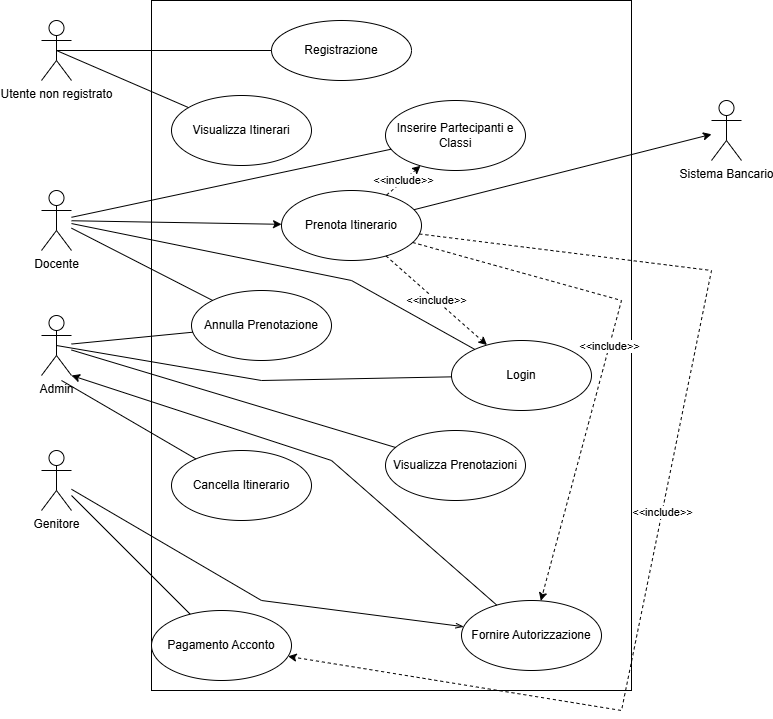

The diagram above was exported from draw.io. Its source (the exported page's mxGraphModel, read from the mxfile embedded in the PNG):
<mxGraphModel dx="1489" dy="1980" grid="1" gridSize="10" guides="1" tooltips="1" connect="1" arrows="1" fold="1" page="1" pageScale="1" pageWidth="827" pageHeight="1169" math="0" shadow="0">
  <root>
    <mxCell id="0" />
    <mxCell id="1" parent="0" />
    <mxCell id="c2EstP_5UB1vl709Gctd-1" parent="1" style="rounded=0;whiteSpace=wrap;html=1;" value="" vertex="1">
      <mxGeometry height="690" width="480" x="180" y="-180" as="geometry" />
    </mxCell>
    <mxCell id="c2EstP_5UB1vl709Gctd-2" parent="1" style="shape=umlActor;verticalLabelPosition=bottom;verticalAlign=top;html=1;outlineConnect=0;" value="Utente non registrato" vertex="1">
      <mxGeometry height="60" width="30" x="70" y="-160" as="geometry" />
    </mxCell>
    <mxCell id="c2EstP_5UB1vl709Gctd-3" parent="1" style="shape=umlActor;verticalLabelPosition=bottom;verticalAlign=top;html=1;outlineConnect=0;" value="Docente" vertex="1">
      <mxGeometry height="60" width="30" x="70" y="10" as="geometry" />
    </mxCell>
    <mxCell id="c2EstP_5UB1vl709Gctd-4" parent="1" style="shape=umlActor;verticalLabelPosition=bottom;verticalAlign=top;html=1;outlineConnect=0;" value="Genitore" vertex="1">
      <mxGeometry height="60" width="30" x="70" y="270" as="geometry" />
    </mxCell>
    <mxCell id="c2EstP_5UB1vl709Gctd-5" parent="1" style="shape=umlActor;verticalLabelPosition=bottom;verticalAlign=top;html=1;outlineConnect=0;" value="Admin" vertex="1">
      <mxGeometry height="60" width="30" x="70" y="135" as="geometry" />
    </mxCell>
    <mxCell id="c2EstP_5UB1vl709Gctd-6" parent="1" style="shape=umlActor;verticalLabelPosition=bottom;verticalAlign=top;html=1;outlineConnect=0;" value="Sistema Bancario" vertex="1">
      <mxGeometry height="60" width="30" x="740" y="-80" as="geometry" />
    </mxCell>
    <mxCell id="c2EstP_5UB1vl709Gctd-8" parent="1" style="ellipse;whiteSpace=wrap;html=1;" value="Registrazione" vertex="1">
      <mxGeometry height="60" width="140" x="300" y="-160" as="geometry" />
    </mxCell>
    <mxCell id="c2EstP_5UB1vl709Gctd-9" parent="1" style="ellipse;whiteSpace=wrap;html=1;" value="Login" vertex="1">
      <mxGeometry height="70" width="140" x="480" y="160" as="geometry" />
    </mxCell>
    <mxCell id="c2EstP_5UB1vl709Gctd-10" parent="1" style="ellipse;whiteSpace=wrap;html=1;" value="Visualizza Itinerari" vertex="1">
      <mxGeometry height="70" width="140" x="200" y="-85" as="geometry" />
    </mxCell>
    <mxCell id="c2EstP_5UB1vl709Gctd-11" parent="1" style="ellipse;whiteSpace=wrap;html=1;" value="Prenota Itinerario" vertex="1">
      <mxGeometry height="70" width="140" x="310" y="10" as="geometry" />
    </mxCell>
    <mxCell id="c2EstP_5UB1vl709Gctd-13" parent="1" style="ellipse;whiteSpace=wrap;html=1;" value="Visualizza Prenotazioni" vertex="1">
      <mxGeometry height="70" width="140" x="414" y="250" as="geometry" />
    </mxCell>
    <mxCell id="c2EstP_5UB1vl709Gctd-15" parent="1" style="ellipse;whiteSpace=wrap;html=1;" value="Fornire Autorizzazione" vertex="1">
      <mxGeometry height="70" width="140" x="490" y="420" as="geometry" />
    </mxCell>
    <mxCell id="c2EstP_5UB1vl709Gctd-16" parent="1" style="ellipse;whiteSpace=wrap;html=1;" value="Cancella Itinerario" vertex="1">
      <mxGeometry height="70" width="140" x="200" y="270" as="geometry" />
    </mxCell>
    <mxCell id="c2EstP_5UB1vl709Gctd-17" parent="1" style="ellipse;whiteSpace=wrap;html=1;" value="Annulla Prenotazione" vertex="1">
      <mxGeometry height="70" width="140" x="220" y="110" as="geometry" />
    </mxCell>
    <mxCell id="c2EstP_5UB1vl709Gctd-18" parent="1" style="ellipse;whiteSpace=wrap;html=1;" value="Inserire Partecipanti e Classi" vertex="1">
      <mxGeometry height="70" width="140" x="414" y="-80" as="geometry" />
    </mxCell>
    <mxCell id="c2EstP_5UB1vl709Gctd-20" edge="1" parent="1" source="c2EstP_5UB1vl709Gctd-2" style="endArrow=none;html=1;rounded=0;exitX=0.5;exitY=0.5;exitDx=0;exitDy=0;exitPerimeter=0;" target="c2EstP_5UB1vl709Gctd-10" value="">
      <mxGeometry height="50" relative="1" width="50" as="geometry">
        <mxPoint x="190" y="-130" as="sourcePoint" />
        <mxPoint x="240" y="-180" as="targetPoint" />
      </mxGeometry>
    </mxCell>
    <mxCell id="c2EstP_5UB1vl709Gctd-21" edge="1" parent="1" source="c2EstP_5UB1vl709Gctd-2" style="endArrow=none;html=1;rounded=0;exitX=0.5;exitY=0.5;exitDx=0;exitDy=0;exitPerimeter=0;" target="c2EstP_5UB1vl709Gctd-8" value="">
      <mxGeometry height="50" relative="1" width="50" as="geometry">
        <mxPoint x="190" y="-140" as="sourcePoint" />
        <mxPoint x="322" y="-83" as="targetPoint" />
      </mxGeometry>
    </mxCell>
    <mxCell id="c2EstP_5UB1vl709Gctd-22" edge="1" parent="1" source="c2EstP_5UB1vl709Gctd-3" style="endArrow=none;html=1;rounded=0;" target="c2EstP_5UB1vl709Gctd-18" value="">
      <mxGeometry height="50" relative="1" width="50" as="geometry">
        <mxPoint x="280" y="50" as="sourcePoint" />
        <mxPoint x="330" as="targetPoint" />
      </mxGeometry>
    </mxCell>
    <mxCell id="c2EstP_5UB1vl709Gctd-23" edge="1" parent="1" source="c2EstP_5UB1vl709Gctd-3" style="endArrow=none;html=1;rounded=0;" target="c2EstP_5UB1vl709Gctd-9" value="">
      <mxGeometry height="50" relative="1" width="50" as="geometry">
        <Array as="points">
          <mxPoint x="380" y="100" />
        </Array>
        <mxPoint x="130" y="140" as="sourcePoint" />
        <mxPoint x="180" y="90" as="targetPoint" />
      </mxGeometry>
    </mxCell>
    <mxCell id="c2EstP_5UB1vl709Gctd-24" edge="1" parent="1" source="c2EstP_5UB1vl709Gctd-5" style="endArrow=none;html=1;rounded=0;exitX=0.5;exitY=0.5;exitDx=0;exitDy=0;exitPerimeter=0;" target="c2EstP_5UB1vl709Gctd-9" value="">
      <mxGeometry height="50" relative="1" width="50" as="geometry">
        <Array as="points">
          <mxPoint x="290" y="200" />
        </Array>
        <mxPoint x="150" y="180" as="sourcePoint" />
        <mxPoint x="200" y="130" as="targetPoint" />
      </mxGeometry>
    </mxCell>
    <mxCell id="c2EstP_5UB1vl709Gctd-25" edge="1" parent="1" source="c2EstP_5UB1vl709Gctd-3" style="endArrow=classic;html=1;rounded=0;endFill=1;" target="c2EstP_5UB1vl709Gctd-11" value="">
      <mxGeometry height="50" relative="1" width="50" as="geometry">
        <mxPoint x="430" y="120" as="sourcePoint" />
        <mxPoint x="480" y="70" as="targetPoint" />
      </mxGeometry>
    </mxCell>
    <mxCell id="c2EstP_5UB1vl709Gctd-26" edge="1" parent="1" source="c2EstP_5UB1vl709Gctd-11" style="endArrow=classic;html=1;rounded=0;endFill=1;" target="c2EstP_5UB1vl709Gctd-6" value="">
      <mxGeometry height="50" relative="1" width="50" as="geometry">
        <mxPoint x="480" y="90" as="sourcePoint" />
        <mxPoint x="670" y="100" as="targetPoint" />
      </mxGeometry>
    </mxCell>
    <mxCell id="c2EstP_5UB1vl709Gctd-27" edge="1" parent="1" source="c2EstP_5UB1vl709Gctd-4" style="endArrow=openThin;html=1;rounded=0;endFill=0;" target="c2EstP_5UB1vl709Gctd-15" value="">
      <mxGeometry height="50" relative="1" width="50" as="geometry">
        <Array as="points">
          <mxPoint x="290" y="420" />
        </Array>
        <mxPoint x="330" y="300" as="sourcePoint" />
        <mxPoint x="380" y="250" as="targetPoint" />
      </mxGeometry>
    </mxCell>
    <mxCell id="c2EstP_5UB1vl709Gctd-28" edge="1" parent="1" source="c2EstP_5UB1vl709Gctd-5" style="endArrow=none;html=1;rounded=0;" target="c2EstP_5UB1vl709Gctd-17" value="">
      <mxGeometry height="50" relative="1" width="50" as="geometry">
        <mxPoint x="290" y="330" as="sourcePoint" />
        <mxPoint x="340" y="280" as="targetPoint" />
      </mxGeometry>
    </mxCell>
    <mxCell id="c2EstP_5UB1vl709Gctd-29" edge="1" parent="1" source="c2EstP_5UB1vl709Gctd-3" style="endArrow=none;html=1;rounded=0;" target="c2EstP_5UB1vl709Gctd-17" value="">
      <mxGeometry height="50" relative="1" width="50" as="geometry">
        <mxPoint x="270" y="315" as="sourcePoint" />
        <mxPoint x="270" y="335.71067811865476" as="targetPoint" />
      </mxGeometry>
    </mxCell>
    <mxCell id="c2EstP_5UB1vl709Gctd-30" edge="1" parent="1" source="c2EstP_5UB1vl709Gctd-5" style="endArrow=none;html=1;rounded=0;" target="c2EstP_5UB1vl709Gctd-13" value="">
      <mxGeometry height="50" relative="1" width="50" as="geometry">
        <mxPoint x="170" y="260" as="sourcePoint" />
        <mxPoint x="220" y="210" as="targetPoint" />
      </mxGeometry>
    </mxCell>
    <mxCell id="c2EstP_5UB1vl709Gctd-31" edge="1" parent="1" style="endArrow=none;html=1;rounded=0;" target="c2EstP_5UB1vl709Gctd-16" value="">
      <mxGeometry height="50" relative="1" width="50" as="geometry">
        <mxPoint x="90" y="200" as="sourcePoint" />
        <mxPoint x="160" y="210" as="targetPoint" />
      </mxGeometry>
    </mxCell>
    <mxCell id="c2EstP_5UB1vl709Gctd-32" edge="1" parent="1" source="c2EstP_5UB1vl709Gctd-5" style="endArrow=none;html=1;rounded=0;exitX=1;exitY=1;exitDx=0;exitDy=0;exitPerimeter=0;endFill=0;startArrow=classic;startFill=1;" target="c2EstP_5UB1vl709Gctd-15" value="">
      <mxGeometry height="50" relative="1" width="50" as="geometry">
        <Array as="points">
          <mxPoint x="360" y="280" />
        </Array>
        <mxPoint x="130" y="450" as="sourcePoint" />
        <mxPoint x="180" y="400" as="targetPoint" />
      </mxGeometry>
    </mxCell>
    <mxCell id="c2EstP_5UB1vl709Gctd-33" edge="1" parent="1" source="c2EstP_5UB1vl709Gctd-11" style="endArrow=classic;html=1;rounded=0;endFill=1;dashed=1;" target="c2EstP_5UB1vl709Gctd-9" value="&amp;lt;&amp;lt;include&amp;gt;&amp;gt;">
      <mxGeometry height="50" relative="1" width="50" as="geometry">
        <mxPoint x="430" y="80" as="sourcePoint" />
        <mxPoint x="770" y="-120" as="targetPoint" />
      </mxGeometry>
    </mxCell>
    <mxCell id="c2EstP_5UB1vl709Gctd-34" edge="1" parent="1" source="c2EstP_5UB1vl709Gctd-11" style="endArrow=classic;html=1;rounded=0;endFill=1;dashed=1;" target="c2EstP_5UB1vl709Gctd-18" value="&amp;lt;&amp;lt;include&amp;gt;&amp;gt;">
      <mxGeometry height="50" relative="1" width="50" as="geometry">
        <mxPoint x="670" y="165" as="sourcePoint" />
        <mxPoint x="968" y="90" as="targetPoint" />
      </mxGeometry>
    </mxCell>
    <mxCell id="c2EstP_5UB1vl709Gctd-35" edge="1" parent="1" source="c2EstP_5UB1vl709Gctd-11" style="endArrow=classic;html=1;rounded=0;endFill=1;dashed=1;" target="c2EstP_5UB1vl709Gctd-15" value="&amp;lt;&amp;lt;include&amp;gt;&amp;gt;">
      <mxGeometry height="50" relative="1" width="50" as="geometry">
        <Array as="points">
          <mxPoint x="650" y="120" />
        </Array>
        <mxPoint x="800" y="165" as="sourcePoint" />
        <mxPoint x="1098" y="90" as="targetPoint" />
      </mxGeometry>
    </mxCell>
    <mxCell id="c2EstP_5UB1vl709Gctd-36" edge="1" parent="1" source="c2EstP_5UB1vl709Gctd-11" style="endArrow=classic;html=1;rounded=0;endFill=1;dashed=1;" target="c2EstP_5UB1vl709Gctd-42" value="&amp;lt;&amp;lt;include&amp;gt;&amp;gt;">
      <mxGeometry height="50" relative="1" width="50" as="geometry">
        <Array as="points">
          <mxPoint x="740" y="90" />
          <mxPoint x="650" y="530" />
        </Array>
        <mxPoint x="930" y="165" as="sourcePoint" />
        <mxPoint x="1228" y="90" as="targetPoint" />
      </mxGeometry>
    </mxCell>
    <mxCell id="c2EstP_5UB1vl709Gctd-42" parent="1" style="ellipse;whiteSpace=wrap;html=1;" value="Pagamento Acconto" vertex="1">
      <mxGeometry height="70" width="140" x="180" y="430" as="geometry" />
    </mxCell>
    <mxCell id="c2EstP_5UB1vl709Gctd-43" edge="1" parent="1" source="c2EstP_5UB1vl709Gctd-4" style="endArrow=none;html=1;rounded=0;" target="c2EstP_5UB1vl709Gctd-42" value="">
      <mxGeometry height="50" relative="1" width="50" as="geometry">
        <mxPoint x="210" y="460" as="sourcePoint" />
        <mxPoint x="260" y="410" as="targetPoint" />
      </mxGeometry>
    </mxCell>
  </root>
</mxGraphModel>